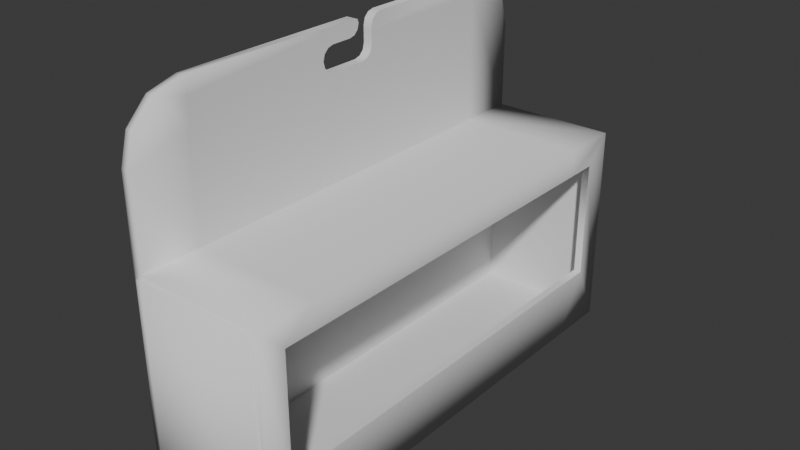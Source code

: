 # Source: SodorBox.blend  (saved by Blender 5.1.30; exported with 4.5.12 LTS)
import bpy
from mathutils import Matrix  # noqa: F401  (used for matrix-valued properties, if any)

bpy.ops.wm.read_factory_settings(use_empty=True)
scene = bpy.context.scene
scene.name = 'Scene'

# ---- collections
col_collection = bpy.data.collections.new('Collection'); scene.collection.children.link(col_collection)

# ---- world
world_world = bpy.data.worlds.new('World'); scene.world = world_world
world_world.use_nodes = True; world_world.node_tree.nodes.clear()
_N = world_world.node_tree.nodes; _L = world_world.node_tree.links
n0 = _N.new('ShaderNodeOutputWorld'); n0.name = 'World Output'; n0.location = (200, 100)
n1 = _N.new('ShaderNodeBackground'); n1.name = 'Background'; n1.location = (-200, 100)
n1.inputs[0].default_value = (0.05088, 0.05088, 0.05088, 1.0)
_L.new(n1.outputs[0], n0.inputs[0])
n0.is_active_output = True
world_world.color = (0.05088, 0.05088, 0.05088)
world_world.sun_shadow_jitter_overblur = 0.0

# ---- meshes
me_cube_001 = bpy.data.meshes.new('Cube.001')
me_cube_001.from_pydata([(-0.6602, -2.3, -0.9602), (-0.6266, 2.244, 0.9491), (-0.6266, 2.244, -0.9491), (-0.6602, -2.3, 0.9602), (-0.6266, -2.244, 0.9491), (-0.6602, 2.3, -0.9602), (-0.6602, 2.3, 0.9602), (-0.6266, -2.244, -0.9491), (0.6008, -2.04, -0.4147), (0.5275, 2.244, 0.9491), (0.6008, -2.04, 0.7404), (0.5275, 2.244, -0.9491), (0.5275, -2.244, 0.9491), (0.6008, 2.04, -0.4147), (0.5275, -2.244, -0.9491), (0.6008, 2.04, 0.7404), (-0.6123, 2.3, -0.9602), (-0.6123, 2.3, 1.0), (-0.6123, -2.3, -0.9602), (-0.6123, -2.3, 1.0), (0.6008, -0.2985, 0.7404), (0.6008, 0.2985, 0.7404), (0.6008, 0.2985, -0.4147), (0.6008, -0.2985, -0.4147), (-0.7, 1.736, -1.0), (-0.7, -1.736, -1.0), (-0.7, -1.736, 1.0), (-0.7, 1.736, 1.0), (0.6008, -1.736, -0.4147), (0.6008, 1.736, -0.4147), (0.6008, 1.736, 0.7404), (0.6008, -1.736, 0.7404), (-0.6123, 1.736, 1.0), (-0.6123, -1.736, 1.0), (-0.6123, 1.736, -1.0), (-0.6123, -1.736, -1.0), (-0.7, -1.736, 2.402), (-0.7, 1.736, 2.402), (-0.6123, 1.736, 2.402), (-0.6123, -1.736, 2.402), (-0.7, -2.3, 1.838), (-0.7, 0.2985, 1.0), (-0.7, -2.224, 2.12), (-0.7, -2.018, 2.327), (-0.7, -0.2985, 1.0), (-0.7, 2.3, 1.838), (-0.7, 2.018, 2.327), (-0.7, 2.224, 2.12), (-0.7, -0.2985, -1.0), (-0.6123, -2.3, 1.838), (-0.6123, -2.018, 2.327), (-0.6123, -2.224, 2.12), (-0.6123, 2.3, 1.838), (-0.7, 0.2985, -1.0), (-0.6123, 2.224, 2.12), (-0.6123, 2.018, 2.327), (-0.6123, 0.2985, 1.0), (-0.6123, -0.2985, 1.0), (-0.6123, 0.2985, -1.0), (-0.6123, -0.2985, -1.0), (-0.7, -0.2985, 2.402), (-0.6123, -0.2985, 2.402), (-0.6123, -1.736, 2.007), (-0.6123, 1.736, 2.007), (-0.6123, -1.736, 2.246), (-0.6123, 1.736, 2.246), (-0.6123, 0.2985, 2.246), (-0.6123, 0.1369, -1.0), (-0.6123, 0.1369, 1.0), (0.6008, 0.1369, 0.7404), (0.6008, 0.1369, -0.4147), (-0.7, 0.1369, 1.0), (-0.7, 0.1369, -1.0), (-0.6123, 0.1369, 2.007), (-0.7, 0.1369, 2.007), (-0.7, 1.736, 2.007), (-0.7, 1.736, 2.246), (-0.7, 0.2985, 2.246), (-0.7, -1.736, 2.007), (-0.7, -1.736, 2.246), (-0.6123, 0.0275, 2.246), (-0.6123, 0.1369, 2.355), (-0.6123, 0.08222, 2.26), (-0.6123, 0.1223, 2.3), (-0.7, 0.1369, 2.355), (-0.7, 0.0275, 2.246), (-0.7, 0.1223, 2.3), (-0.7, 0.08222, 2.26), (-0.6123, 0.08971, 2.402), (-0.6123, 0.1231, 2.389), (-0.7, 0.08971, 2.402), (-0.7, 0.1231, 2.389), (-0.7, 0.2985, 2.283), (-0.7, 0.4181, 2.402), (-0.7, 0.3146, 2.343), (-0.7, 0.3583, 2.386), (-0.6123, 0.4181, 2.402), (-0.6123, 0.2985, 2.283), (-0.6123, 0.3583, 2.386), (-0.6123, 0.3146, 2.343), (-0.6123, -0.179, 2.007), (-0.6123, -0.2985, 2.126), (-0.6123, -0.4181, 2.007), (-0.6123, -0.2985, 1.887), (-0.6123, -0.2388, 2.023), (-0.6123, -0.2825, 2.066), (-0.6123, 0.2985, 2.126), (-0.6123, 0.179, 2.007), (-0.6123, 0.2985, 1.887), (-0.6123, 0.4181, 2.007), (-0.6123, 0.2825, 2.066), (-0.6123, 0.2388, 2.023), (-0.6123, -0.179, 2.246), (-0.6123, -0.2985, 2.365), (-0.6123, -0.4181, 2.246), (-0.6123, -0.2825, 2.186), (-0.6123, -0.2388, 2.23), (-0.7, -0.2985, 2.126), (-0.7, -0.179, 2.007), (-0.7, -0.2985, 1.887), (-0.7, -0.4181, 2.007), (-0.7, -0.2825, 2.066), (-0.7, -0.2388, 2.023), (-0.7, -0.179, 2.246), (-0.7, -0.4181, 2.246), (-0.7, -0.2985, 2.365), (-0.7, -0.2388, 2.23), (-0.7, -0.2825, 2.186), (-0.7, 0.179, 2.007), (-0.7, 0.2985, 2.126), (-0.7, 0.4181, 2.007), (-0.7, 0.2985, 1.887), (-0.7, 0.2388, 2.023), (-0.7, 0.2825, 2.066), (0.561, 2.3, 0.9602), (0.561, 2.3, -0.9602), (0.6008, 1.736, -1.0), (0.6008, -1.736, 1.0), (0.561, -2.3, 0.9602), (0.561, -2.3, -0.9602), (0.6008, -1.736, -1.0), (0.6008, 0.2985, -1.0), (0.6008, 1.736, 1.0), (0.6008, -0.2985, 1.0), (0.6008, 0.1369, 1.0), (0.6008, 0.2985, 1.0), (0.6008, 0.1369, -1.0), (0.6008, -0.2985, -1.0), (0.5275, 1.736, -0.9491), (0.5275, 0.2985, -0.9491), (0.5275, 0.1369, -0.9491), (0.5275, -0.2985, -0.9491), (0.5275, -1.736, -0.9491), (0.5275, 1.736, 0.9491), (0.5275, 0.2985, 0.9491), (0.5275, 0.1369, 0.9491), (0.5275, -0.2985, 0.9491), (0.5275, -1.736, 0.9491), (-0.6266, 1.736, 0.9491), (-0.6266, 0.2985, 0.9491), (-0.6266, 0.1369, 0.9491), (-0.6266, -0.2985, 0.9491), (-0.6266, -1.736, 0.9491), (-0.6266, 1.736, -0.9491), (-0.6266, 0.2985, -0.9491), (-0.6266, 0.1369, -0.9491), (-0.6266, -0.2985, -0.9491), (-0.6266, -1.736, -0.9491), (0.5275, 0.2985, 0.7404), (0.5275, 0.2985, -0.4147), (0.5275, 1.736, -0.4147), (0.5275, 1.736, 0.7404), (-0.6266, -1.736, -0.4147), (-0.6266, -1.736, 0.7404), (-0.7, -1.736, -0.4147), (-0.7, -1.736, 0.7404), (-0.6266, -0.2985, 0.7404), (-0.6266, -0.2985, -0.4147), (-0.6266, 0.1369, -0.4147), (-0.6266, 0.1369, 0.7404), (0.5275, -1.736, -0.4147), (0.5275, -1.736, 0.7404), (-0.7, 0.2985, 0.7404), (-0.7, 0.2985, -0.4147), (-0.7, 0.1369, 0.7404), (-0.7, 0.1369, -0.4147), (0.5275, -0.2985, 0.7404), (0.5275, -0.2985, -0.4147), (-0.7, 1.736, -0.4147), (-0.7, 1.736, 0.7404), (-0.7, -0.2985, 0.7404), (-0.7, -0.2985, -0.4147), (-0.6266, 1.736, -0.4147), (-0.6266, 1.736, 0.7404), (0.5275, 0.1369, -0.4147), (0.5275, 0.1369, 0.7404), (-0.6266, 0.2985, 0.7404), (-0.6266, 0.2985, -0.4147), (0.5275, 2.04, -0.4147), (0.5275, 2.04, 0.7404), (0.5275, -2.04, -0.4147), (0.5275, -2.04, 0.7404), (-0.7, 2.3, -1.0), (-0.7, 2.3, 1.0), (-0.6123, 2.3, -1.0), (0.6008, 2.3, -1.0), (-0.6123, 2.3, 0.9602), (0.6008, 2.3, 1.0), (-0.7, -2.3, -1.0), (-0.6123, -2.3, -1.0), (-0.7, -2.3, 1.0), (-0.6123, -2.3, 0.9602), (0.6008, -2.3, -1.0), (0.6008, -2.3, 1.0), (-0.6123, 2.323, -0.9602), (-0.6123, 2.323, 0.9602), (-0.6123, -2.323, -0.9602), (-0.6123, -2.323, 0.9602), (-0.6602, 2.323, -0.9602), (-0.6602, 2.323, 0.9602), (0.561, 2.323, -0.9602), (0.561, 2.323, 0.9602), (-0.6602, -2.323, -0.9602), (-0.6602, -2.323, 0.9602), (0.561, -2.323, -0.9602), (0.561, -2.323, 0.9602)], [], [(24, 188, 189, 27, 203, 202), (18, 139, 224, 216), (149, 169, 170, 148), (5, 6, 219, 218), (35, 140, 212, 209), (150, 194, 169, 149), (137, 33, 19, 213), (25, 35, 209, 208), (16, 5, 218, 214), (134, 135, 220, 221), (33, 137, 143, 57), (142, 32, 56, 145), (53, 58, 67, 72), (151, 187, 194, 150), (61, 60, 36, 39), (202, 204, 34, 24), (48, 59, 35, 25), (207, 17, 32, 142), (146, 147, 59, 67), (34, 58, 53, 24), (204, 205, 136, 34), (59, 147, 140, 35), (152, 180, 187, 151), (177, 178, 179, 176), (208, 210, 26, 175, 174, 25), (53, 183, 188, 24), (39, 36, 43, 50), (50, 43, 42, 51), (51, 42, 40, 49), (37, 38, 55, 46), (46, 55, 54, 47), (47, 54, 52, 45), (210, 19, 49, 40), (78, 26, 210, 40, 42, 43, 36, 79), (72, 185, 183, 53), (76, 37, 46, 47, 45, 203, 27, 75), (25, 174, 191, 48), (17, 203, 45, 52), (64, 39, 50, 51, 49, 19, 33, 62), (63, 32, 17, 52, 54, 55, 38, 65), (67, 59, 48, 72), (144, 68, 57, 143), (68, 144, 145, 56), (48, 191, 185, 72), (136, 141, 58, 34), (58, 141, 146, 67), (80, 85, 87, 82), (82, 87, 86, 83), (83, 86, 84, 81), (90, 88, 89, 91), (91, 89, 81, 84), (88, 90, 60, 61), (105, 101, 102, 103, 100, 104), (111, 107, 108, 109, 106, 110), (116, 112, 113, 114, 101, 115), (122, 118, 119, 120, 117, 121), (127, 117, 124, 125, 123, 126), (133, 129, 130, 131, 128, 132), (100, 118, 122, 104), (104, 122, 121, 105), (105, 121, 117, 101), (92, 97, 99, 94), (94, 99, 98, 95), (95, 98, 96, 93), (101, 117, 127, 115), (115, 127, 126, 116), (116, 126, 123, 112), (106, 129, 133, 110), (110, 133, 132, 111), (111, 132, 128, 107), (94, 95, 93, 37, 76, 77, 92), (92, 77, 66, 97), (38, 37, 93, 96), (97, 66, 65, 38, 96, 98, 99), (103, 57, 68, 73, 100), (118, 100, 73, 74), (62, 33, 57, 103, 102), (102, 101, 114, 64, 62), (108, 56, 32, 63, 109), (109, 63, 65, 66, 106), (66, 77, 129, 106), (73, 68, 56, 108, 107), (73, 107, 128, 74), (82, 83, 81, 89, 88, 61, 113, 112, 80), (114, 113, 61, 39, 64), (80, 112, 123, 85), (119, 44, 26, 78, 120), (124, 117, 120, 78, 79), (74, 71, 44, 119, 118), (91, 84, 86, 87, 85, 123, 125, 60, 90), (124, 79, 36, 60, 125), (131, 41, 71, 74, 128), (130, 129, 77, 76, 75), (75, 27, 41, 131, 130), (15, 13, 205, 207), (13, 29, 136, 205), (10, 31, 137, 213), (8, 10, 213, 212), (28, 8, 212, 140), (29, 22, 141, 136), (30, 15, 207, 142), (31, 20, 143, 137), (20, 69, 144, 143), (21, 30, 142, 145), (22, 70, 146, 141), (23, 28, 140, 147), (69, 21, 145, 144), (70, 23, 147, 146), (1, 158, 193, 192, 163, 2), (4, 12, 14, 7), (9, 1, 2, 11), (4, 162, 157, 12), (14, 152, 167, 7), (157, 162, 161, 156), (156, 161, 160, 155), (155, 160, 159, 154), (154, 159, 158, 153), (153, 158, 1, 9), (167, 152, 151, 166), (166, 151, 150, 165), (165, 150, 149, 164), (164, 149, 148, 163), (163, 148, 11, 2), (176, 179, 160, 161), (163, 192, 197, 164), (164, 197, 178, 165), (165, 178, 177, 166), (166, 177, 172, 167), (167, 172, 173, 162, 4, 7), (178, 197, 196, 179), (179, 196, 159, 160), (171, 168, 154, 153), (172, 177, 176, 173), (173, 176, 161, 162), (195, 186, 156, 155), (168, 195, 155, 154), (183, 185, 184, 182), (182, 184, 71, 41), (185, 191, 190, 184), (184, 190, 44, 71), (188, 183, 182, 189), (189, 182, 41, 27), (191, 174, 175, 190), (190, 175, 26, 44), (197, 192, 193, 196), (196, 193, 158, 159), (186, 181, 157, 156), (198, 11, 148, 170), (30, 171, 199, 15), (153, 9, 199, 171), (9, 11, 198, 199), (157, 181, 201, 12), (12, 201, 200, 14), (14, 200, 180, 152), (28, 23, 187, 180), (8, 28, 180, 200), (10, 8, 200, 201), (31, 10, 201, 181), (20, 31, 181, 186), (69, 20, 186, 195), (21, 69, 195, 168), (30, 21, 168, 171), (15, 199, 198, 13), (13, 198, 170, 29), (22, 29, 170, 169), (70, 22, 169, 194), (23, 70, 194, 187), (6, 5, 202, 203), (16, 135, 205, 204), (134, 206, 17, 207), (135, 134, 207, 205), (18, 0, 208, 209), (3, 211, 19, 210), (0, 3, 210, 208), (139, 18, 209, 212), (211, 138, 213, 19), (138, 139, 212, 213), (5, 16, 204, 202), (206, 6, 203, 17), (214, 215, 221, 220), (216, 217, 223, 222), (224, 225, 217, 216), (218, 219, 215, 214), (0, 18, 216, 222), (6, 206, 215, 219), (135, 16, 214, 220), (138, 211, 217, 225), (211, 3, 223, 217), (206, 134, 221, 215), (139, 138, 225, 224), (3, 0, 222, 223)])
me_cube_001.polygons.foreach_set('use_smooth', [True] * 191)
_k = set([(0, 3), (1, 2), (1, 9), (1, 158), (2, 11), (2, 163), (4, 7), (4, 12), (4, 162), (5, 6), (7, 14), (7, 167), (8, 10), (8, 28), (9, 11), (9, 153), (10, 31), (11, 148), (12, 14), (12, 157), (13, 15), (13, 29), (14, 152), (15, 30), (17, 32), (19, 33), (20, 31), (20, 69), (21, 30), (21, 69), (22, 29), (22, 70), (23, 28), (23, 70), (32, 56), (33, 57), (36, 60), (37, 93), (38, 96), (39, 61), (56, 68), (57, 68), (60, 90), (61, 88), (66, 97), (66, 106), (73, 100), (73, 107), (74, 118), (74, 128), (77, 92), (77, 129), (80, 82), (80, 112), (81, 83), (81, 89), (82, 83), (84, 86), (84, 91), (85, 87), (85, 123), (86, 87), (88, 89), (90, 91), (92, 94), (93, 95), (94, 95), (96, 98), (97, 99), (98, 99), (100, 104), (101, 105), (101, 115), (104, 105), (106, 110), (107, 111), (110, 111), (112, 116), (115, 116), (117, 121), (117, 127), (118, 122), (121, 122), (123, 126), (126, 127), (128, 132), (129, 133), (132, 133), (148, 149), (149, 150), (150, 151), (151, 152), (153, 154), (154, 155), (155, 156), (156, 157), (158, 159), (159, 160), (160, 161), (161, 162), (163, 164), (164, 165), (165, 166), (166, 167), (168, 171), (168, 195), (169, 170), (169, 194), (170, 198), (171, 199), (180, 187), (180, 200), (181, 186), (181, 201), (186, 195), (187, 194), (198, 199), (200, 201)])
me_cube_001.attributes.new('sharp_edge', 'BOOLEAN', 'EDGE').data.foreach_set('value', [ (min(e.vertices), max(e.vertices)) in _k for e in me_cube_001.edges])
_uv = me_cube_001.uv_layers.new(name='UVMap')
_uv.uv.foreach_set('vector', [0.9375, 0.9201, 0.9225, 0.9288, 0.9225, 0.9462, 0.9375, 0.9549, 0.9525, 0.9462, 0.9525, 0.9288, 0.9549, 0.9549, 0.9201, 0.9549, 0.9201, 0.9201, 0.9549, 0.9201, 0.9549, 0.9549, 0.9201, 0.9549, 0.9201, 0.9201, 0.9549, 0.9201, 0.9549, 0.9549, 0.9201, 0.9549, 0.9201, 0.9201, 0.9549, 0.9201, 0.9549, 0.9549, 0.9201, 0.9549, 0.9201, 0.9201, 0.9549, 0.9201, 0.9549, 0.9549, 0.9201, 0.9549, 0.9201, 0.9201, 0.9549, 0.9201, 0.9549, 0.9549, 0.9201, 0.9549, 0.9201, 0.9201, 0.9549, 0.9201, 0.9549, 0.9549, 0.9201, 0.9549, 0.9201, 0.9201, 0.9549, 0.9201, 0.9549, 0.9549, 0.9201, 0.9549, 0.9201, 0.9201, 0.9549, 0.9201, 0.9549, 0.9549, 0.9201, 0.9549, 0.9201, 0.9201, 0.9549, 0.9201, 0.9549, 0.9549, 0.9201, 0.9549, 0.9201, 0.9201, 0.9549, 0.9201, 0.9549, 0.9549, 0.9201, 0.9549, 0.9201, 0.9201, 0.9549, 0.9201, 0.9549, 0.9549, 0.9201, 0.9549, 0.9201, 0.9201, 0.9549, 0.9201, 0.9549, 0.9549, 0.9201, 0.9549, 0.9201, 0.9201, 0.9549, 0.9201, 0.9549, 0.9549, 0.9201, 0.9549, 0.9201, 0.9201, 0.9549, 0.9201, 0.9549, 0.9549, 0.9201, 0.9549, 0.9201, 0.9201, 0.9549, 0.9201, 0.9549, 0.9549, 0.9201, 0.9549, 0.9201, 0.9201, 0.9549, 0.9201, 0.9549, 0.9549, 0.9201, 0.9549, 0.9201, 0.9201, 0.9549, 0.9201, 0.9549, 0.9549, 0.9201, 0.9549, 0.9201, 0.9201, 0.9549, 0.9201, 0.9549, 0.9549, 0.9201, 0.9549, 0.9201, 0.9201, 0.9549, 0.9201, 0.9549, 0.9549, 0.9201, 0.9549, 0.9201, 0.9201, 0.9549, 0.9201, 0.9549, 0.9549, 0.9201, 0.9549, 0.9201, 0.9201, 0.9549, 0.9201, 0.9549, 0.9549, 0.9201, 0.9549, 0.9201, 0.9201, 0.9549, 0.9201, 0.9549, 0.9549, 0.9201, 0.9549, 0.9201, 0.9201, 0.9549, 0.9201, 0.9375, 0.9201, 0.9225, 0.9288, 0.9225, 0.9462, 0.9375, 0.9549, 0.9525, 0.9462, 0.9525, 0.9288, 0.9549, 0.9549, 0.9201, 0.9549, 0.9201, 0.9201, 0.9549, 0.9201, 0.9549, 0.9549, 0.9201, 0.9549, 0.9201, 0.9201, 0.9549, 0.9201, 0.9549, 0.9549, 0.9201, 0.9549, 0.9201, 0.9201, 0.9549, 0.9201, 0.9549, 0.9549, 0.9201, 0.9549, 0.9201, 0.9201, 0.9549, 0.9201, 0.9549, 0.9549, 0.9201, 0.9549, 0.9201, 0.9201, 0.9549, 0.9201, 0.9549, 0.9549, 0.9201, 0.9549, 0.9201, 0.9201, 0.9549, 0.9201, 0.9549, 0.9549, 0.9201, 0.9549, 0.9201, 0.9201, 0.9549, 0.9201, 0.9549, 0.9549, 0.9201, 0.9549, 0.9201, 0.9201, 0.9549, 0.9201, 0.9375, 0.9201, 0.9252, 0.9252, 0.9201, 0.9375, 0.9252, 0.9498, 0.9375, 0.9549, 0.9498, 0.9498, 0.9549, 0.9375, 0.9498, 0.9252, 0.9549, 0.9549, 0.9201, 0.9549, 0.9201, 0.9201, 0.9549, 0.9201, 0.9375, 0.9201, 0.9252, 0.9252, 0.9201, 0.9375, 0.9252, 0.9498, 0.9375, 0.9549, 0.9498, 0.9498, 0.9549, 0.9375, 0.9498, 0.9252, 0.9549, 0.9549, 0.9201, 0.9549, 0.9201, 0.9201, 0.9549, 0.9201, 0.9549, 0.9549, 0.9201, 0.9549, 0.9201, 0.9201, 0.9549, 0.9201, 0.9375, 0.9201, 0.9252, 0.9252, 0.9201, 0.9375, 0.9252, 0.9498, 0.9375, 0.9549, 0.9498, 0.9498, 0.9549, 0.9375, 0.9498, 0.9252, 0.9375, 0.9201, 0.9252, 0.9252, 0.9201, 0.9375, 0.9252, 0.9498, 0.9375, 0.9549, 0.9498, 0.9498, 0.9549, 0.9375, 0.9498, 0.9252, 0.9549, 0.9549, 0.9201, 0.9549, 0.9201, 0.9201, 0.9549, 0.9201, 0.9549, 0.9549, 0.9201, 0.9549, 0.9201, 0.9201, 0.9549, 0.9201, 0.9549, 0.9549, 0.9201, 0.9549, 0.9201, 0.9201, 0.9549, 0.9201, 0.9549, 0.9549, 0.9201, 0.9549, 0.9201, 0.9201, 0.9549, 0.9201, 0.9549, 0.9549, 0.9201, 0.9549, 0.9201, 0.9201, 0.9549, 0.9201, 0.9549, 0.9549, 0.9201, 0.9549, 0.9201, 0.9201, 0.9549, 0.9201, 0.9549, 0.9549, 0.9201, 0.9549, 0.9201, 0.9201, 0.9549, 0.9201, 0.9549, 0.9549, 0.9201, 0.9549, 0.9201, 0.9201, 0.9549, 0.9201, 0.9549, 0.9549, 0.9201, 0.9549, 0.9201, 0.9201, 0.9549, 0.9201, 0.9549, 0.9549, 0.9201, 0.9549, 0.9201, 0.9201, 0.9549, 0.9201, 0.9549, 0.9549, 0.9201, 0.9549, 0.9201, 0.9201, 0.9549, 0.9201, 0.9549, 0.9549, 0.9201, 0.9549, 0.9201, 0.9201, 0.9549, 0.9201, 0.9375, 0.9201, 0.9225, 0.9288, 0.9225, 0.9462, 0.9375, 0.9549, 0.9525, 0.9462, 0.9525, 0.9288, 0.9375, 0.9201, 0.9225, 0.9288, 0.9225, 0.9462, 0.9375, 0.9549, 0.9525, 0.9462, 0.9525, 0.9288, 0.9375, 0.9201, 0.9225, 0.9288, 0.9225, 0.9462, 0.9375, 0.9549, 0.9525, 0.9462, 0.9525, 0.9288, 0.9375, 0.9201, 0.9225, 0.9288, 0.9225, 0.9462, 0.9375, 0.9549, 0.9525, 0.9462, 0.9525, 0.9288, 0.9375, 0.9201, 0.9225, 0.9288, 0.9225, 0.9462, 0.9375, 0.9549, 0.9525, 0.9462, 0.9525, 0.9288, 0.9375, 0.9201, 0.9225, 0.9288, 0.9225, 0.9462, 0.9375, 0.9549, 0.9525, 0.9462, 0.9525, 0.9288, 0.9549, 0.9549, 0.9201, 0.9549, 0.9201, 0.9201, 0.9549, 0.9201, 0.9549, 0.9549, 0.9201, 0.9549, 0.9201, 0.9201, 0.9549, 0.9201, 0.9549, 0.9549, 0.9201, 0.9549, 0.9201, 0.9201, 0.9549, 0.9201, 0.9549, 0.9549, 0.9201, 0.9549, 0.9201, 0.9201, 0.9549, 0.9201, 0.9549, 0.9549, 0.9201, 0.9549, 0.9201, 0.9201, 0.9549, 0.9201, 0.9549, 0.9549, 0.9201, 0.9549, 0.9201, 0.9201, 0.9549, 0.9201, 0.9549, 0.9549, 0.9201, 0.9549, 0.9201, 0.9201, 0.9549, 0.9201, 0.9549, 0.9549, 0.9201, 0.9549, 0.9201, 0.9201, 0.9549, 0.9201, 0.9549, 0.9549, 0.9201, 0.9549, 0.9201, 0.9201, 0.9549, 0.9201, 0.9549, 0.9549, 0.9201, 0.9549, 0.9201, 0.9201, 0.9549, 0.9201, 0.9549, 0.9549, 0.9201, 0.9549, 0.9201, 0.9201, 0.9549, 0.9201, 0.9549, 0.9549, 0.9201, 0.9549, 0.9201, 0.9201, 0.9549, 0.9201, 0.9375, 0.9201, 0.9239, 0.9267, 0.9206, 0.9414, 0.93, 0.9531, 0.945, 0.9531, 0.9544, 0.9414, 0.9511, 0.9267, 0.9549, 0.9549, 0.9201, 0.9549, 0.9201, 0.9201, 0.9549, 0.9201, 0.9549, 0.9549, 0.9201, 0.9549, 0.9201, 0.9201, 0.9549, 0.9201, 0.9375, 0.9201, 0.9239, 0.9267, 0.9206, 0.9414, 0.93, 0.9531, 0.945, 0.9531, 0.9544, 0.9414, 0.9511, 0.9267, 0.9375, 0.9201, 0.921, 0.9321, 0.9273, 0.9515, 0.9477, 0.9515, 0.954, 0.9321, 0.9549, 0.9549, 0.9201, 0.9549, 0.9201, 0.9201, 0.9549, 0.9201, 0.9375, 0.9201, 0.921, 0.9321, 0.9273, 0.9515, 0.9477, 0.9515, 0.954, 0.9321, 0.9375, 0.9201, 0.921, 0.9321, 0.9273, 0.9515, 0.9477, 0.9515, 0.954, 0.9321, 0.9375, 0.9201, 0.921, 0.9321, 0.9273, 0.9515, 0.9477, 0.9515, 0.954, 0.9321, 0.9375, 0.9201, 0.921, 0.9321, 0.9273, 0.9515, 0.9477, 0.9515, 0.954, 0.9321, 0.9549, 0.9549, 0.9201, 0.9549, 0.9201, 0.9201, 0.9549, 0.9201, 0.9375, 0.9201, 0.921, 0.9321, 0.9273, 0.9515, 0.9477, 0.9515, 0.954, 0.9321, 0.9549, 0.9549, 0.9201, 0.9549, 0.9201, 0.9201, 0.9549, 0.9201, 0.9375, 0.9201, 0.9263, 0.9242, 0.9204, 0.9345, 0.9225, 0.9462, 0.9316, 0.9538, 0.9434, 0.9538, 0.9525, 0.9462, 0.9546, 0.9345, 0.9487, 0.9242, 0.9375, 0.9201, 0.921, 0.9321, 0.9273, 0.9515, 0.9477, 0.9515, 0.954, 0.9321, 0.9549, 0.9549, 0.9201, 0.9549, 0.9201, 0.9201, 0.9549, 0.9201, 0.9375, 0.9201, 0.921, 0.9321, 0.9273, 0.9515, 0.9477, 0.9515, 0.954, 0.9321, 0.9375, 0.9201, 0.921, 0.9321, 0.9273, 0.9515, 0.9477, 0.9515, 0.954, 0.9321, 0.9375, 0.9201, 0.921, 0.9321, 0.9273, 0.9515, 0.9477, 0.9515, 0.954, 0.9321, 0.9375, 0.9201, 0.9263, 0.9242, 0.9204, 0.9345, 0.9225, 0.9462, 0.9316, 0.9538, 0.9434, 0.9538, 0.9525, 0.9462, 0.9546, 0.9345, 0.9487, 0.9242, 0.9375, 0.9201, 0.921, 0.9321, 0.9273, 0.9515, 0.9477, 0.9515, 0.954, 0.9321, 0.9375, 0.9201, 0.921, 0.9321, 0.9273, 0.9515, 0.9477, 0.9515, 0.954, 0.9321, 0.9375, 0.9201, 0.921, 0.9321, 0.9273, 0.9515, 0.9477, 0.9515, 0.954, 0.9321, 0.9375, 0.9201, 0.921, 0.9321, 0.9273, 0.9515, 0.9477, 0.9515, 0.954, 0.9321, 0.9549, 0.9549, 0.9201, 0.9549, 0.9201, 0.9201, 0.9549, 0.9201, 0.9549, 0.9549, 0.9201, 0.9549, 0.9201, 0.9201, 0.9549, 0.9201, 0.9549, 0.9549, 0.9201, 0.9549, 0.9201, 0.9201, 0.9549, 0.9201, 0.9549, 0.9549, 0.9201, 0.9549, 0.9201, 0.9201, 0.9549, 0.9201, 0.9549, 0.9549, 0.9201, 0.9549, 0.9201, 0.9201, 0.9549, 0.9201, 0.9549, 0.9549, 0.9201, 0.9549, 0.9201, 0.9201, 0.9549, 0.9201, 0.9549, 0.9549, 0.9201, 0.9549, 0.9201, 0.9201, 0.9549, 0.9201, 0.9549, 0.9549, 0.9201, 0.9549, 0.9201, 0.9201, 0.9549, 0.9201, 0.9549, 0.9549, 0.9201, 0.9549, 0.9201, 0.9201, 0.9549, 0.9201, 0.9549, 0.9549, 0.9201, 0.9549, 0.9201, 0.9201, 0.9549, 0.9201, 0.9549, 0.9549, 0.9201, 0.9549, 0.9201, 0.9201, 0.9549, 0.9201, 0.9549, 0.9549, 0.9201, 0.9549, 0.9201, 0.9201, 0.9549, 0.9201, 0.9549, 0.9549, 0.9201, 0.9549, 0.9201, 0.9201, 0.9549, 0.9201, 0.9549, 0.9549, 0.9201, 0.9549, 0.9201, 0.9201, 0.9549, 0.9201, 0.9375, 0.9201, 0.9225, 0.9288, 0.9225, 0.9462, 0.9375, 0.9549, 0.9525, 0.9462, 0.9525, 0.9288, 0.9549, 0.9549, 0.9201, 0.9549, 0.9201, 0.9201, 0.9549, 0.9201, 0.9549, 0.9549, 0.9201, 0.9549, 0.9201, 0.9201, 0.9549, 0.9201, 0.9549, 0.9549, 0.9201, 0.9549, 0.9201, 0.9201, 0.9549, 0.9201, 0.9549, 0.9549, 0.9201, 0.9549, 0.9201, 0.9201, 0.9549, 0.9201, 0.9549, 0.9549, 0.9201, 0.9549, 0.9201, 0.9201, 0.9549, 0.9201, 0.9549, 0.9549, 0.9201, 0.9549, 0.9201, 0.9201, 0.9549, 0.9201, 0.9549, 0.9549, 0.9201, 0.9549, 0.9201, 0.9201, 0.9549, 0.9201, 0.9549, 0.9549, 0.9201, 0.9549, 0.9201, 0.9201, 0.9549, 0.9201, 0.9549, 0.9549, 0.9201, 0.9549, 0.9201, 0.9201, 0.9549, 0.9201, 0.9549, 0.9549, 0.9201, 0.9549, 0.9201, 0.9201, 0.9549, 0.9201, 0.9549, 0.9549, 0.9201, 0.9549, 0.9201, 0.9201, 0.9549, 0.9201, 0.9549, 0.9549, 0.9201, 0.9549, 0.9201, 0.9201, 0.9549, 0.9201, 0.9549, 0.9549, 0.9201, 0.9549, 0.9201, 0.9201, 0.9549, 0.9201, 0.9549, 0.9549, 0.9201, 0.9549, 0.9201, 0.9201, 0.9549, 0.9201, 0.9549, 0.9549, 0.9201, 0.9549, 0.9201, 0.9201, 0.9549, 0.9201, 0.9549, 0.9549, 0.9201, 0.9549, 0.9201, 0.9201, 0.9549, 0.9201, 0.9549, 0.9549, 0.9201, 0.9549, 0.9201, 0.9201, 0.9549, 0.9201, 0.9549, 0.9549, 0.9201, 0.9549, 0.9201, 0.9201, 0.9549, 0.9201, 0.9549, 0.9549, 0.9201, 0.9549, 0.9201, 0.9201, 0.9549, 0.9201, 0.9375, 0.9201, 0.9225, 0.9288, 0.9225, 0.9462, 0.9375, 0.9549, 0.9525, 0.9462, 0.9525, 0.9288, 0.9549, 0.9549, 0.9201, 0.9549, 0.9201, 0.9201, 0.9549, 0.9201, 0.9549, 0.9549, 0.9201, 0.9549, 0.9201, 0.9201, 0.9549, 0.9201, 0.9549, 0.9549, 0.9201, 0.9549, 0.9201, 0.9201, 0.9549, 0.9201, 0.9549, 0.9549, 0.9201, 0.9549, 0.9201, 0.9201, 0.9549, 0.9201, 0.9549, 0.9549, 0.9201, 0.9549, 0.9201, 0.9201, 0.9549, 0.9201, 0.9549, 0.9549, 0.9201, 0.9549, 0.9201, 0.9201, 0.9549, 0.9201, 0.9549, 0.9549, 0.9201, 0.9549, 0.9201, 0.9201, 0.9549, 0.9201, 0.9549, 0.9549, 0.9201, 0.9549, 0.9201, 0.9201, 0.9549, 0.9201, 0.9549, 0.9549, 0.9201, 0.9549, 0.9201, 0.9201, 0.9549, 0.9201, 0.9549, 0.9549, 0.9201, 0.9549, 0.9201, 0.9201, 0.9549, 0.9201, 0.9549, 0.9549, 0.9201, 0.9549, 0.9201, 0.9201, 0.9549, 0.9201, 0.9549, 0.9549, 0.9201, 0.9549, 0.9201, 0.9201, 0.9549, 0.9201, 0.9549, 0.9549, 0.9201, 0.9549, 0.9201, 0.9201, 0.9549, 0.9201, 0.9549, 0.9549, 0.9201, 0.9549, 0.9201, 0.9201, 0.9549, 0.9201, 0.9549, 0.9549, 0.9201, 0.9549, 0.9201, 0.9201, 0.9549, 0.9201, 0.9549, 0.9549, 0.9201, 0.9549, 0.9201, 0.9201, 0.9549, 0.9201, 0.9549, 0.9549, 0.9201, 0.9549, 0.9201, 0.9201, 0.9549, 0.9201, 0.9549, 0.9549, 0.9201, 0.9549, 0.9201, 0.9201, 0.9549, 0.9201, 0.9549, 0.9549, 0.9201, 0.9549, 0.9201, 0.9201, 0.9549, 0.9201, 0.9549, 0.9549, 0.9201, 0.9549, 0.9201, 0.9201, 0.9549, 0.9201, 0.9549, 0.9549, 0.9201, 0.9549, 0.9201, 0.9201, 0.9549, 0.9201, 0.9549, 0.9549, 0.9201, 0.9549, 0.9201, 0.9201, 0.9549, 0.9201, 0.9549, 0.9549, 0.9201, 0.9549, 0.9201, 0.9201, 0.9549, 0.9201, 0.9549, 0.9549, 0.9201, 0.9549, 0.9201, 0.9201, 0.9549, 0.9201, 0.9549, 0.9549, 0.9201, 0.9549, 0.9201, 0.9201, 0.9549, 0.9201, 0.9549, 0.9549, 0.9201, 0.9549, 0.9201, 0.9201, 0.9549, 0.9201, 0.9549, 0.9549, 0.9201, 0.9549, 0.9201, 0.9201, 0.9549, 0.9201, 0.9549, 0.9549, 0.9201, 0.9549, 0.9201, 0.9201, 0.9549, 0.9201, 0.9549, 0.9549, 0.9201, 0.9549, 0.9201, 0.9201, 0.9549, 0.9201, 0.9549, 0.9549, 0.9201, 0.9549, 0.9201, 0.9201, 0.9549, 0.9201, 0.9549, 0.9549, 0.9201, 0.9549, 0.9201, 0.9201, 0.9549, 0.9201, 0.9549, 0.9549, 0.9201, 0.9549, 0.9201, 0.9201, 0.9549, 0.9201, 0.9549, 0.9549, 0.9201, 0.9549, 0.9201, 0.9201, 0.9549, 0.9201, 0.9549, 0.9549, 0.9201, 0.9549, 0.9201, 0.9201, 0.9549, 0.9201, 0.9549, 0.9549, 0.9201, 0.9549, 0.9201, 0.9201, 0.9549, 0.9201, 0.9549, 0.9549, 0.9201, 0.9549, 0.9201, 0.9201, 0.9549, 0.9201, 0.9549, 0.9549, 0.9201, 0.9549, 0.9201, 0.9201, 0.9549, 0.9201, 0.9549, 0.9549, 0.9201, 0.9549, 0.9201, 0.9201, 0.9549, 0.9201, 0.9549, 0.9549, 0.9201, 0.9549, 0.9201, 0.9201, 0.9549, 0.9201, 0.9549, 0.9549, 0.9201, 0.9549, 0.9201, 0.9201, 0.9549, 0.9201, 0.9549, 0.9549, 0.9201, 0.9549, 0.9201, 0.9201, 0.9549, 0.9201, 0.9549, 0.9549, 0.9201, 0.9549, 0.9201, 0.9201, 0.9549, 0.9201, 0.9549, 0.9549, 0.9201, 0.9549, 0.9201, 0.9201, 0.9549, 0.9201, 0.9549, 0.9549, 0.9201, 0.9549, 0.9201, 0.9201, 0.9549, 0.9201, 0.9549, 0.9549, 0.9201, 0.9549, 0.9201, 0.9201, 0.9549, 0.9201, 0.9549, 0.9549, 0.9201, 0.9549, 0.9201, 0.9201, 0.9549, 0.9201, 0.9549, 0.9549, 0.9201, 0.9549, 0.9201, 0.9201, 0.9549, 0.9201, 0.9549, 0.9549, 0.9201, 0.9549, 0.9201, 0.9201, 0.9549, 0.9201, 0.9549, 0.9549, 0.9201, 0.9549, 0.9201, 0.9201, 0.9549, 0.9201, 0.9549, 0.9549, 0.9201, 0.9549, 0.9201, 0.9201, 0.9549, 0.9201, 0.9549, 0.9549, 0.9201, 0.9549, 0.9201, 0.9201, 0.9549, 0.9201, 0.9549, 0.9549, 0.9201, 0.9549, 0.9201, 0.9201, 0.9549, 0.9201, 0.9549, 0.9549, 0.9201, 0.9549, 0.9201, 0.9201, 0.9549, 0.9201, 0.9549, 0.9549, 0.9201, 0.9549, 0.9201, 0.9201, 0.9549, 0.9201, 0.9549, 0.9549, 0.9201, 0.9549, 0.9201, 0.9201, 0.9549, 0.9201, 0.9549, 0.9549, 0.9201, 0.9549, 0.9201, 0.9201, 0.9549, 0.9201, 0.9549, 0.9549, 0.9201, 0.9549, 0.9201, 0.9201, 0.9549, 0.9201, 0.9549, 0.9549, 0.9201, 0.9549, 0.9201, 0.9201, 0.9549, 0.9201, 0.9549, 0.9549, 0.9201, 0.9549, 0.9201, 0.9201, 0.9549, 0.9201, 0.9549, 0.9549, 0.9201, 0.9549, 0.9201, 0.9201, 0.9549, 0.9201, 0.9549, 0.9549, 0.9201, 0.9549, 0.9201, 0.9201, 0.9549, 0.9201, 0.9549, 0.9549, 0.9201, 0.9549, 0.9201, 0.9201, 0.9549, 0.9201])
me_cube_001.materials.append(None)
me_cube_001.update()

# ---- objects
ob_cube = bpy.data.objects.new('Cube', me_cube_001)

# ---- transforms, parenting, visibility, modifiers, constraints
ob_cube.location = (0.0, 0.0, 0.0)

# ---- collection membership
col_collection.objects.link(ob_cube)

# ---- scene / render settings (as saved in the file)
scene.frame_start = 1; scene.frame_end = 250; scene.frame_set(0)
scene.render.engine = 'BLENDER_EEVEE_NEXT'
scene.render.bake_bias = 0.0
scene.render.bake_samples = 0
scene.cycles.sampling_pattern = 'TABULATED_SOBOL'
scene.eevee.use_volume_custom_range = False
bpy.context.view_layer.update()

# ---- added for rendering (the .blend has no active camera and no usable light): camera, sun
cam_auto = bpy.data.cameras.new('AutoCamera')
cam_auto.lens = 50.0
cam_auto.sensor_width = 36.0
cam_auto.clip_end = 1000.0
ob_auto_camera = bpy.data.objects.new('AutoCamera', cam_auto)
scene.collection.objects.link(ob_auto_camera)
ob_auto_camera.location = (5.41205, -6.55396, 5.07049)
ob_auto_camera.rotation_euler = (1.09748, -7.21219e-08, 0.694738)
scene.camera = ob_auto_camera
light_auto_sun = bpy.data.lights.new('AutoSun', 'SUN')
light_auto_sun.energy = 3.0
light_auto_sun.angle = 0.0523599
ob_auto_sun = bpy.data.objects.new('AutoSun', light_auto_sun)
scene.collection.objects.link(ob_auto_sun)
ob_auto_sun.rotation_euler = (0.872665, 0.174533, 0.523599)
bpy.context.view_layer.update()
